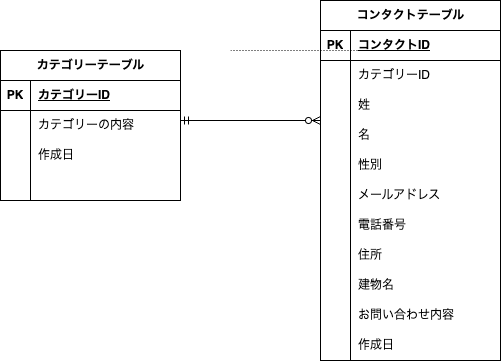

The diagram above was exported from draw.io. Its source (the exported page's mxGraphModel, read from the mxfile embedded in the PNG):
<mxGraphModel dx="814" dy="667" grid="1" gridSize="10" guides="1" tooltips="1" connect="1" arrows="1" fold="1" page="1" pageScale="1" pageWidth="827" pageHeight="1169" math="0" shadow="0">
  <root>
    <mxCell id="0" />
    <mxCell id="1" parent="0" />
    <mxCell id="2" value="カテゴリーテーブル" style="shape=table;startSize=30;container=1;collapsible=1;childLayout=tableLayout;fixedRows=1;rowLines=0;fontStyle=1;align=center;resizeLast=1;html=1;" vertex="1" parent="1">
      <mxGeometry x="110" y="350" width="180" height="150" as="geometry">
        <mxRectangle x="160" y="230" width="70" height="30" as="alternateBounds" />
      </mxGeometry>
    </mxCell>
    <mxCell id="3" value="" style="shape=tableRow;horizontal=0;startSize=0;swimlaneHead=0;swimlaneBody=0;fillColor=none;collapsible=0;dropTarget=0;points=[[0,0.5],[1,0.5]];portConstraint=eastwest;top=0;left=0;right=0;bottom=1;" vertex="1" parent="2">
      <mxGeometry y="30" width="180" height="30" as="geometry" />
    </mxCell>
    <mxCell id="4" value="PK" style="shape=partialRectangle;connectable=0;fillColor=none;top=0;left=0;bottom=0;right=0;fontStyle=1;overflow=hidden;whiteSpace=wrap;html=1;" vertex="1" parent="3">
      <mxGeometry width="30" height="30" as="geometry">
        <mxRectangle width="30" height="30" as="alternateBounds" />
      </mxGeometry>
    </mxCell>
    <mxCell id="5" value="カテゴリーID" style="shape=partialRectangle;connectable=0;fillColor=none;top=0;left=0;bottom=0;right=0;align=left;spacingLeft=6;fontStyle=5;overflow=hidden;whiteSpace=wrap;html=1;" vertex="1" parent="3">
      <mxGeometry x="30" width="150" height="30" as="geometry">
        <mxRectangle width="150" height="30" as="alternateBounds" />
      </mxGeometry>
    </mxCell>
    <mxCell id="6" value="" style="shape=tableRow;horizontal=0;startSize=0;swimlaneHead=0;swimlaneBody=0;fillColor=none;collapsible=0;dropTarget=0;points=[[0,0.5],[1,0.5]];portConstraint=eastwest;top=0;left=0;right=0;bottom=0;" vertex="1" parent="2">
      <mxGeometry y="60" width="180" height="30" as="geometry" />
    </mxCell>
    <mxCell id="7" value="" style="shape=partialRectangle;connectable=0;fillColor=none;top=0;left=0;bottom=0;right=0;editable=1;overflow=hidden;whiteSpace=wrap;html=1;" vertex="1" parent="6">
      <mxGeometry width="30" height="30" as="geometry">
        <mxRectangle width="30" height="30" as="alternateBounds" />
      </mxGeometry>
    </mxCell>
    <mxCell id="8" value="カテゴリーの内容" style="shape=partialRectangle;connectable=0;fillColor=none;top=0;left=0;bottom=0;right=0;align=left;spacingLeft=6;overflow=hidden;whiteSpace=wrap;html=1;" vertex="1" parent="6">
      <mxGeometry x="30" width="150" height="30" as="geometry">
        <mxRectangle width="150" height="30" as="alternateBounds" />
      </mxGeometry>
    </mxCell>
    <mxCell id="9" value="" style="shape=tableRow;horizontal=0;startSize=0;swimlaneHead=0;swimlaneBody=0;fillColor=none;collapsible=0;dropTarget=0;points=[[0,0.5],[1,0.5]];portConstraint=eastwest;top=0;left=0;right=0;bottom=0;" vertex="1" parent="2">
      <mxGeometry y="90" width="180" height="30" as="geometry" />
    </mxCell>
    <mxCell id="10" value="" style="shape=partialRectangle;connectable=0;fillColor=none;top=0;left=0;bottom=0;right=0;editable=1;overflow=hidden;whiteSpace=wrap;html=1;" vertex="1" parent="9">
      <mxGeometry width="30" height="30" as="geometry">
        <mxRectangle width="30" height="30" as="alternateBounds" />
      </mxGeometry>
    </mxCell>
    <mxCell id="11" value="作成日" style="shape=partialRectangle;connectable=0;fillColor=none;top=0;left=0;bottom=0;right=0;align=left;spacingLeft=6;overflow=hidden;whiteSpace=wrap;html=1;" vertex="1" parent="9">
      <mxGeometry x="30" width="150" height="30" as="geometry">
        <mxRectangle width="150" height="30" as="alternateBounds" />
      </mxGeometry>
    </mxCell>
    <mxCell id="12" value="" style="shape=tableRow;horizontal=0;startSize=0;swimlaneHead=0;swimlaneBody=0;fillColor=none;collapsible=0;dropTarget=0;points=[[0,0.5],[1,0.5]];portConstraint=eastwest;top=0;left=0;right=0;bottom=0;" vertex="1" parent="2">
      <mxGeometry y="120" width="180" height="30" as="geometry" />
    </mxCell>
    <mxCell id="13" value="" style="shape=partialRectangle;connectable=0;fillColor=none;top=0;left=0;bottom=0;right=0;editable=1;overflow=hidden;whiteSpace=wrap;html=1;" vertex="1" parent="12">
      <mxGeometry width="30" height="30" as="geometry">
        <mxRectangle width="30" height="30" as="alternateBounds" />
      </mxGeometry>
    </mxCell>
    <mxCell id="14" value="" style="shape=partialRectangle;connectable=0;fillColor=none;top=0;left=0;bottom=0;right=0;align=left;spacingLeft=6;overflow=hidden;whiteSpace=wrap;html=1;" vertex="1" parent="12">
      <mxGeometry x="30" width="150" height="30" as="geometry">
        <mxRectangle width="150" height="30" as="alternateBounds" />
      </mxGeometry>
    </mxCell>
    <mxCell id="67" value="" style="endArrow=none;html=1;rounded=0;dashed=1;dashPattern=1 2;" edge="1" parent="1">
      <mxGeometry relative="1" as="geometry">
        <mxPoint x="340" y="350" as="sourcePoint" />
        <mxPoint x="500" y="350" as="targetPoint" />
      </mxGeometry>
    </mxCell>
    <mxCell id="146" value="コンタクトテーブル" style="shape=table;startSize=30;container=1;collapsible=1;childLayout=tableLayout;fixedRows=1;rowLines=0;fontStyle=1;align=center;resizeLast=1;html=1;" vertex="1" parent="1">
      <mxGeometry x="430" y="300" width="180" height="360" as="geometry" />
    </mxCell>
    <mxCell id="147" value="" style="shape=tableRow;horizontal=0;startSize=0;swimlaneHead=0;swimlaneBody=0;fillColor=none;collapsible=0;dropTarget=0;points=[[0,0.5],[1,0.5]];portConstraint=eastwest;top=0;left=0;right=0;bottom=1;" vertex="1" parent="146">
      <mxGeometry y="30" width="180" height="30" as="geometry" />
    </mxCell>
    <mxCell id="148" value="PK" style="shape=partialRectangle;connectable=0;fillColor=none;top=0;left=0;bottom=0;right=0;fontStyle=1;overflow=hidden;whiteSpace=wrap;html=1;" vertex="1" parent="147">
      <mxGeometry width="30" height="30" as="geometry">
        <mxRectangle width="30" height="30" as="alternateBounds" />
      </mxGeometry>
    </mxCell>
    <mxCell id="149" value="コンタクトID" style="shape=partialRectangle;connectable=0;fillColor=none;top=0;left=0;bottom=0;right=0;align=left;spacingLeft=6;fontStyle=5;overflow=hidden;whiteSpace=wrap;html=1;" vertex="1" parent="147">
      <mxGeometry x="30" width="150" height="30" as="geometry">
        <mxRectangle width="150" height="30" as="alternateBounds" />
      </mxGeometry>
    </mxCell>
    <mxCell id="150" value="" style="shape=tableRow;horizontal=0;startSize=0;swimlaneHead=0;swimlaneBody=0;fillColor=none;collapsible=0;dropTarget=0;points=[[0,0.5],[1,0.5]];portConstraint=eastwest;top=0;left=0;right=0;bottom=0;" vertex="1" parent="146">
      <mxGeometry y="60" width="180" height="30" as="geometry" />
    </mxCell>
    <mxCell id="151" value="" style="shape=partialRectangle;connectable=0;fillColor=none;top=0;left=0;bottom=0;right=0;editable=1;overflow=hidden;whiteSpace=wrap;html=1;" vertex="1" parent="150">
      <mxGeometry width="30" height="30" as="geometry">
        <mxRectangle width="30" height="30" as="alternateBounds" />
      </mxGeometry>
    </mxCell>
    <mxCell id="152" value="カテゴリーID" style="shape=partialRectangle;connectable=0;fillColor=none;top=0;left=0;bottom=0;right=0;align=left;spacingLeft=6;overflow=hidden;whiteSpace=wrap;html=1;" vertex="1" parent="150">
      <mxGeometry x="30" width="150" height="30" as="geometry">
        <mxRectangle width="150" height="30" as="alternateBounds" />
      </mxGeometry>
    </mxCell>
    <mxCell id="153" value="" style="shape=tableRow;horizontal=0;startSize=0;swimlaneHead=0;swimlaneBody=0;fillColor=none;collapsible=0;dropTarget=0;points=[[0,0.5],[1,0.5]];portConstraint=eastwest;top=0;left=0;right=0;bottom=0;" vertex="1" parent="146">
      <mxGeometry y="90" width="180" height="30" as="geometry" />
    </mxCell>
    <mxCell id="154" value="" style="shape=partialRectangle;connectable=0;fillColor=none;top=0;left=0;bottom=0;right=0;editable=1;overflow=hidden;whiteSpace=wrap;html=1;" vertex="1" parent="153">
      <mxGeometry width="30" height="30" as="geometry">
        <mxRectangle width="30" height="30" as="alternateBounds" />
      </mxGeometry>
    </mxCell>
    <mxCell id="155" value="姓" style="shape=partialRectangle;connectable=0;fillColor=none;top=0;left=0;bottom=0;right=0;align=left;spacingLeft=6;overflow=hidden;whiteSpace=wrap;html=1;" vertex="1" parent="153">
      <mxGeometry x="30" width="150" height="30" as="geometry">
        <mxRectangle width="150" height="30" as="alternateBounds" />
      </mxGeometry>
    </mxCell>
    <mxCell id="156" value="" style="shape=tableRow;horizontal=0;startSize=0;swimlaneHead=0;swimlaneBody=0;fillColor=none;collapsible=0;dropTarget=0;points=[[0,0.5],[1,0.5]];portConstraint=eastwest;top=0;left=0;right=0;bottom=0;" vertex="1" parent="146">
      <mxGeometry y="120" width="180" height="30" as="geometry" />
    </mxCell>
    <mxCell id="157" value="" style="shape=partialRectangle;connectable=0;fillColor=none;top=0;left=0;bottom=0;right=0;editable=1;overflow=hidden;whiteSpace=wrap;html=1;" vertex="1" parent="156">
      <mxGeometry width="30" height="30" as="geometry">
        <mxRectangle width="30" height="30" as="alternateBounds" />
      </mxGeometry>
    </mxCell>
    <mxCell id="158" value="名" style="shape=partialRectangle;connectable=0;fillColor=none;top=0;left=0;bottom=0;right=0;align=left;spacingLeft=6;overflow=hidden;whiteSpace=wrap;html=1;" vertex="1" parent="156">
      <mxGeometry x="30" width="150" height="30" as="geometry">
        <mxRectangle width="150" height="30" as="alternateBounds" />
      </mxGeometry>
    </mxCell>
    <mxCell id="160" style="shape=tableRow;horizontal=0;startSize=0;swimlaneHead=0;swimlaneBody=0;fillColor=none;collapsible=0;dropTarget=0;points=[[0,0.5],[1,0.5]];portConstraint=eastwest;top=0;left=0;right=0;bottom=0;" vertex="1" parent="146">
      <mxGeometry y="150" width="180" height="30" as="geometry" />
    </mxCell>
    <mxCell id="161" style="shape=partialRectangle;connectable=0;fillColor=none;top=0;left=0;bottom=0;right=0;editable=1;overflow=hidden;whiteSpace=wrap;html=1;" vertex="1" parent="160">
      <mxGeometry width="30" height="30" as="geometry">
        <mxRectangle width="30" height="30" as="alternateBounds" />
      </mxGeometry>
    </mxCell>
    <mxCell id="162" value="性別" style="shape=partialRectangle;connectable=0;fillColor=none;top=0;left=0;bottom=0;right=0;align=left;spacingLeft=6;overflow=hidden;whiteSpace=wrap;html=1;" vertex="1" parent="160">
      <mxGeometry x="30" width="150" height="30" as="geometry">
        <mxRectangle width="150" height="30" as="alternateBounds" />
      </mxGeometry>
    </mxCell>
    <mxCell id="163" style="shape=tableRow;horizontal=0;startSize=0;swimlaneHead=0;swimlaneBody=0;fillColor=none;collapsible=0;dropTarget=0;points=[[0,0.5],[1,0.5]];portConstraint=eastwest;top=0;left=0;right=0;bottom=0;" vertex="1" parent="146">
      <mxGeometry y="180" width="180" height="30" as="geometry" />
    </mxCell>
    <mxCell id="164" style="shape=partialRectangle;connectable=0;fillColor=none;top=0;left=0;bottom=0;right=0;editable=1;overflow=hidden;whiteSpace=wrap;html=1;" vertex="1" parent="163">
      <mxGeometry width="30" height="30" as="geometry">
        <mxRectangle width="30" height="30" as="alternateBounds" />
      </mxGeometry>
    </mxCell>
    <mxCell id="165" value="メールアドレス" style="shape=partialRectangle;connectable=0;fillColor=none;top=0;left=0;bottom=0;right=0;align=left;spacingLeft=6;overflow=hidden;whiteSpace=wrap;html=1;" vertex="1" parent="163">
      <mxGeometry x="30" width="150" height="30" as="geometry">
        <mxRectangle width="150" height="30" as="alternateBounds" />
      </mxGeometry>
    </mxCell>
    <mxCell id="166" style="shape=tableRow;horizontal=0;startSize=0;swimlaneHead=0;swimlaneBody=0;fillColor=none;collapsible=0;dropTarget=0;points=[[0,0.5],[1,0.5]];portConstraint=eastwest;top=0;left=0;right=0;bottom=0;" vertex="1" parent="146">
      <mxGeometry y="210" width="180" height="30" as="geometry" />
    </mxCell>
    <mxCell id="167" style="shape=partialRectangle;connectable=0;fillColor=none;top=0;left=0;bottom=0;right=0;editable=1;overflow=hidden;whiteSpace=wrap;html=1;" vertex="1" parent="166">
      <mxGeometry width="30" height="30" as="geometry">
        <mxRectangle width="30" height="30" as="alternateBounds" />
      </mxGeometry>
    </mxCell>
    <mxCell id="168" value="電話番号" style="shape=partialRectangle;connectable=0;fillColor=none;top=0;left=0;bottom=0;right=0;align=left;spacingLeft=6;overflow=hidden;whiteSpace=wrap;html=1;" vertex="1" parent="166">
      <mxGeometry x="30" width="150" height="30" as="geometry">
        <mxRectangle width="150" height="30" as="alternateBounds" />
      </mxGeometry>
    </mxCell>
    <mxCell id="169" style="shape=tableRow;horizontal=0;startSize=0;swimlaneHead=0;swimlaneBody=0;fillColor=none;collapsible=0;dropTarget=0;points=[[0,0.5],[1,0.5]];portConstraint=eastwest;top=0;left=0;right=0;bottom=0;" vertex="1" parent="146">
      <mxGeometry y="240" width="180" height="30" as="geometry" />
    </mxCell>
    <mxCell id="170" style="shape=partialRectangle;connectable=0;fillColor=none;top=0;left=0;bottom=0;right=0;editable=1;overflow=hidden;whiteSpace=wrap;html=1;" vertex="1" parent="169">
      <mxGeometry width="30" height="30" as="geometry">
        <mxRectangle width="30" height="30" as="alternateBounds" />
      </mxGeometry>
    </mxCell>
    <mxCell id="171" value="住所" style="shape=partialRectangle;connectable=0;fillColor=none;top=0;left=0;bottom=0;right=0;align=left;spacingLeft=6;overflow=hidden;whiteSpace=wrap;html=1;" vertex="1" parent="169">
      <mxGeometry x="30" width="150" height="30" as="geometry">
        <mxRectangle width="150" height="30" as="alternateBounds" />
      </mxGeometry>
    </mxCell>
    <mxCell id="172" style="shape=tableRow;horizontal=0;startSize=0;swimlaneHead=0;swimlaneBody=0;fillColor=none;collapsible=0;dropTarget=0;points=[[0,0.5],[1,0.5]];portConstraint=eastwest;top=0;left=0;right=0;bottom=0;" vertex="1" parent="146">
      <mxGeometry y="270" width="180" height="30" as="geometry" />
    </mxCell>
    <mxCell id="173" style="shape=partialRectangle;connectable=0;fillColor=none;top=0;left=0;bottom=0;right=0;editable=1;overflow=hidden;whiteSpace=wrap;html=1;" vertex="1" parent="172">
      <mxGeometry width="30" height="30" as="geometry">
        <mxRectangle width="30" height="30" as="alternateBounds" />
      </mxGeometry>
    </mxCell>
    <mxCell id="174" value="建物名" style="shape=partialRectangle;connectable=0;fillColor=none;top=0;left=0;bottom=0;right=0;align=left;spacingLeft=6;overflow=hidden;whiteSpace=wrap;html=1;" vertex="1" parent="172">
      <mxGeometry x="30" width="150" height="30" as="geometry">
        <mxRectangle width="150" height="30" as="alternateBounds" />
      </mxGeometry>
    </mxCell>
    <mxCell id="175" style="shape=tableRow;horizontal=0;startSize=0;swimlaneHead=0;swimlaneBody=0;fillColor=none;collapsible=0;dropTarget=0;points=[[0,0.5],[1,0.5]];portConstraint=eastwest;top=0;left=0;right=0;bottom=0;" vertex="1" parent="146">
      <mxGeometry y="300" width="180" height="30" as="geometry" />
    </mxCell>
    <mxCell id="176" style="shape=partialRectangle;connectable=0;fillColor=none;top=0;left=0;bottom=0;right=0;editable=1;overflow=hidden;whiteSpace=wrap;html=1;" vertex="1" parent="175">
      <mxGeometry width="30" height="30" as="geometry">
        <mxRectangle width="30" height="30" as="alternateBounds" />
      </mxGeometry>
    </mxCell>
    <mxCell id="177" value="お問い合わせ内容" style="shape=partialRectangle;connectable=0;fillColor=none;top=0;left=0;bottom=0;right=0;align=left;spacingLeft=6;overflow=hidden;whiteSpace=wrap;html=1;" vertex="1" parent="175">
      <mxGeometry x="30" width="150" height="30" as="geometry">
        <mxRectangle width="150" height="30" as="alternateBounds" />
      </mxGeometry>
    </mxCell>
    <mxCell id="178" style="shape=tableRow;horizontal=0;startSize=0;swimlaneHead=0;swimlaneBody=0;fillColor=none;collapsible=0;dropTarget=0;points=[[0,0.5],[1,0.5]];portConstraint=eastwest;top=0;left=0;right=0;bottom=0;" vertex="1" parent="146">
      <mxGeometry y="330" width="180" height="30" as="geometry" />
    </mxCell>
    <mxCell id="179" style="shape=partialRectangle;connectable=0;fillColor=none;top=0;left=0;bottom=0;right=0;editable=1;overflow=hidden;whiteSpace=wrap;html=1;" vertex="1" parent="178">
      <mxGeometry width="30" height="30" as="geometry">
        <mxRectangle width="30" height="30" as="alternateBounds" />
      </mxGeometry>
    </mxCell>
    <mxCell id="180" value="作成日" style="shape=partialRectangle;connectable=0;fillColor=none;top=0;left=0;bottom=0;right=0;align=left;spacingLeft=6;overflow=hidden;whiteSpace=wrap;html=1;" vertex="1" parent="178">
      <mxGeometry x="30" width="150" height="30" as="geometry">
        <mxRectangle width="150" height="30" as="alternateBounds" />
      </mxGeometry>
    </mxCell>
    <mxCell id="159" value="" style="edgeStyle=entityRelationEdgeStyle;fontSize=12;html=1;endArrow=ERzeroToMany;startArrow=ERmandOne;entryX=0;entryY=0.5;entryDx=0;entryDy=0;exitX=1;exitY=0.5;exitDx=0;exitDy=0;" edge="1" parent="1">
      <mxGeometry width="100" height="100" relative="1" as="geometry">
        <mxPoint x="290" y="420" as="sourcePoint" />
        <mxPoint x="430" y="420" as="targetPoint" />
        <Array as="points">
          <mxPoint x="200" y="485" />
        </Array>
      </mxGeometry>
    </mxCell>
  </root>
</mxGraphModel>